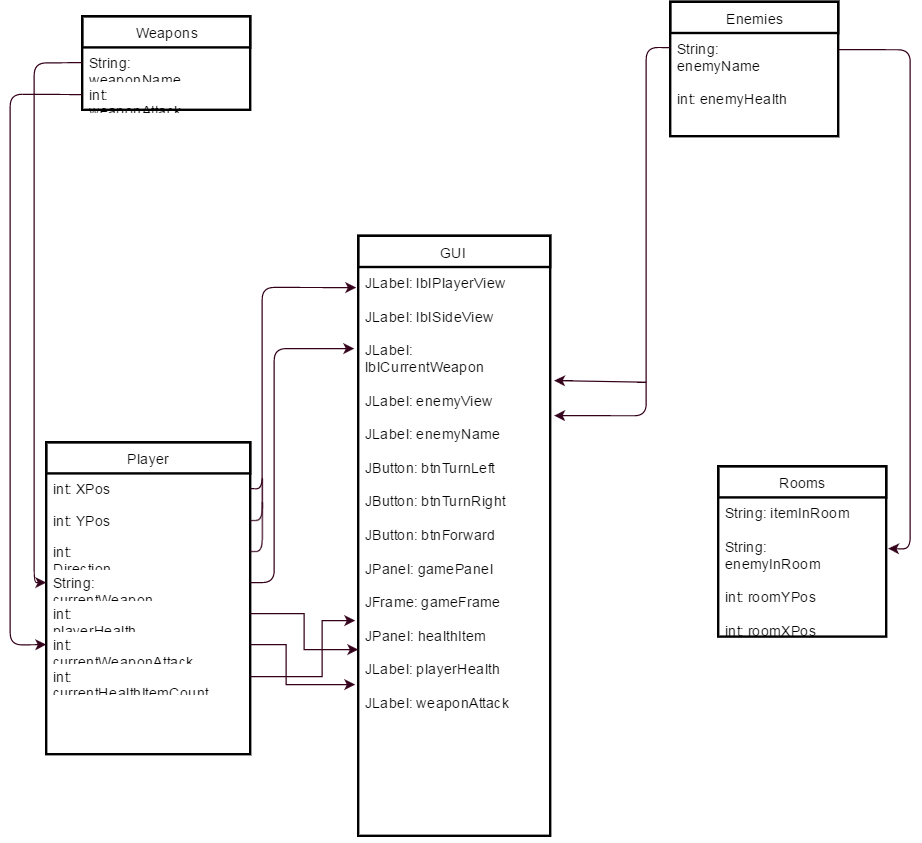

The diagram above was exported from draw.io. Its source (the exported page's mxGraphModel, read from the mxfile embedded in the PNG):
<mxGraphModel dx="1075" dy="523" grid="1" gridSize="10" guides="1" tooltips="1" connect="1" arrows="1" fold="1" page="1" pageScale="1" pageWidth="1652" pageHeight="1169" background="#ffffff" math="0" shadow="0">
  <root>
    <mxCell id="0" />
    <mxCell id="1" parent="0" />
    <mxCell id="2" value="Player" style="swimlane;html=1;fontStyle=0;childLayout=stackLayout;horizontal=1;startSize=26;fillColor=none;horizontalStack=0;resizeParent=1;resizeLast=0;collapsible=1;marginBottom=0;swimlaneFillColor=#ffffff;strokeWidth=2;" parent="1" vertex="1">
      <mxGeometry x="350" y="480" width="170" height="260" as="geometry" />
    </mxCell>
    <mxCell id="3" value="int: XPos" style="text;html=1;strokeColor=none;fillColor=none;align=left;verticalAlign=top;spacingLeft=4;spacingRight=4;whiteSpace=wrap;overflow=hidden;rotatable=0;points=[[0,0.5],[1,0.5]];portConstraint=eastwest;" parent="2" vertex="1">
      <mxGeometry y="26" width="170" height="26" as="geometry" />
    </mxCell>
    <mxCell id="4" value="int: YPos" style="text;html=1;strokeColor=none;fillColor=none;align=left;verticalAlign=top;spacingLeft=4;spacingRight=4;whiteSpace=wrap;overflow=hidden;rotatable=0;points=[[0,0.5],[1,0.5]];portConstraint=eastwest;" parent="2" vertex="1">
      <mxGeometry y="52" width="170" height="26" as="geometry" />
    </mxCell>
    <mxCell id="5" value="int: Direction&lt;div&gt;&lt;br&gt;&lt;/div&gt;" style="text;html=1;strokeColor=none;fillColor=none;align=left;verticalAlign=top;spacingLeft=4;spacingRight=4;whiteSpace=wrap;overflow=hidden;rotatable=0;points=[[0,0.5],[1,0.5]];portConstraint=eastwest;" parent="2" vertex="1">
      <mxGeometry y="78" width="170" height="26" as="geometry" />
    </mxCell>
    <mxCell id="19" value="String: currentWeapon" style="text;html=1;strokeColor=none;fillColor=none;align=left;verticalAlign=top;spacingLeft=4;spacingRight=4;whiteSpace=wrap;overflow=hidden;rotatable=0;points=[[0,0.5],[1,0.5]];portConstraint=eastwest;" parent="2" vertex="1">
      <mxGeometry y="104" width="170" height="26" as="geometry" />
    </mxCell>
    <mxCell id="18" value="int: playerHealth&lt;div&gt;&lt;br&gt;&lt;/div&gt;" style="text;html=1;strokeColor=none;fillColor=none;align=left;verticalAlign=top;spacingLeft=4;spacingRight=4;whiteSpace=wrap;overflow=hidden;rotatable=0;points=[[0,0.5],[1,0.5]];portConstraint=eastwest;" parent="2" vertex="1">
      <mxGeometry y="130" width="170" height="26" as="geometry" />
    </mxCell>
    <mxCell id="30" value="int: currentWeaponAttack" style="text;html=1;strokeColor=none;fillColor=none;align=left;verticalAlign=top;spacingLeft=4;spacingRight=4;whiteSpace=wrap;overflow=hidden;rotatable=0;points=[[0,0.5],[1,0.5]];portConstraint=eastwest;" parent="2" vertex="1">
      <mxGeometry y="156" width="170" height="26" as="geometry" />
    </mxCell>
    <mxCell id="35" value="int: currentHealthItemCount" style="text;html=1;strokeColor=none;fillColor=none;align=left;verticalAlign=top;spacingLeft=4;spacingRight=4;whiteSpace=wrap;overflow=hidden;rotatable=0;points=[[0,0.5],[1,0.5]];portConstraint=eastwest;" parent="2" vertex="1">
      <mxGeometry y="182" width="170" height="26" as="geometry" />
    </mxCell>
    <mxCell id="6" value="GUI" style="swimlane;html=1;fontStyle=0;childLayout=stackLayout;horizontal=1;startSize=26;fillColor=none;horizontalStack=0;resizeParent=1;resizeLast=0;collapsible=1;marginBottom=0;swimlaneFillColor=#ffffff;strokeWidth=2;" parent="1" vertex="1">
      <mxGeometry x="610" y="308" width="160" height="500" as="geometry" />
    </mxCell>
    <mxCell id="7" value="&lt;div&gt;JLabel: lblPlayerView&lt;/div&gt;&lt;div&gt;&lt;br&gt;&lt;/div&gt;&lt;div&gt;&lt;span&gt;JLabel:&lt;/span&gt;&amp;nbsp;lblSideView&lt;/div&gt;&lt;div&gt;&lt;br&gt;&lt;/div&gt;&lt;div&gt;JLabel: lblCurrentWeapon&lt;/div&gt;&lt;div&gt;&lt;br&gt;&lt;/div&gt;&lt;div&gt;&lt;span style=&quot;line-height: 1.2&quot;&gt;JLabel: enemyView&lt;/span&gt;&lt;br&gt;&lt;/div&gt;&lt;div&gt;&lt;br&gt;&lt;/div&gt;&lt;div&gt;JLabel: enemyName&lt;/div&gt;&lt;div&gt;&lt;br&gt;&lt;/div&gt;&lt;div&gt;JButton: btnTurnLeft&lt;/div&gt;&lt;div&gt;&lt;span&gt;&lt;br&gt;&lt;/span&gt;&lt;/div&gt;&lt;div&gt;&lt;span&gt;JButton:&lt;/span&gt;&amp;nbsp;btnTurnRight&lt;/div&gt;&lt;div&gt;&lt;span&gt;&lt;br&gt;&lt;/span&gt;&lt;/div&gt;&lt;div&gt;&lt;span&gt;JButton:&lt;/span&gt;&amp;nbsp;btnForward&lt;/div&gt;&lt;div&gt;&lt;br&gt;&lt;/div&gt;&lt;div&gt;JPanel: gamePanel&lt;/div&gt;&lt;div&gt;&lt;br&gt;&lt;/div&gt;&lt;div&gt;JFrame: gameFrame&lt;/div&gt;&lt;div&gt;&lt;br&gt;&lt;/div&gt;&lt;div&gt;JPanel: healthItem&lt;/div&gt;&lt;div&gt;&lt;br&gt;&lt;/div&gt;&lt;div&gt;JLabel: playerHealth&lt;/div&gt;&lt;div&gt;&lt;br&gt;&lt;/div&gt;&lt;div&gt;JLabel: weaponAttack&lt;/div&gt;" style="text;html=1;strokeColor=none;fillColor=none;align=left;verticalAlign=top;spacingLeft=4;spacingRight=4;whiteSpace=wrap;overflow=hidden;rotatable=0;points=[[0,0.5],[1,0.5]];portConstraint=eastwest;" parent="6" vertex="1">
      <mxGeometry y="26" width="160" height="474" as="geometry" />
    </mxCell>
    <mxCell id="10" value="Rooms" style="swimlane;html=1;fontStyle=0;childLayout=stackLayout;horizontal=1;startSize=26;fillColor=none;horizontalStack=0;resizeParent=1;resizeLast=0;collapsible=1;marginBottom=0;swimlaneFillColor=#ffffff;strokeWidth=2;" parent="1" vertex="1">
      <mxGeometry x="910" y="500" width="140" height="142" as="geometry" />
    </mxCell>
    <mxCell id="25" value="String: itemInRoom&lt;div&gt;&lt;br&gt;&lt;/div&gt;&lt;div&gt;String: enemyInRoom&lt;/div&gt;&lt;div&gt;&lt;br&gt;&lt;/div&gt;&lt;div&gt;&lt;span&gt;int: roomYPos&lt;/span&gt;&lt;br&gt;&lt;/div&gt;&lt;div&gt;&lt;span&gt;&lt;br&gt;&lt;/span&gt;&lt;/div&gt;&lt;div&gt;&lt;span&gt;int: roomXPos&lt;/span&gt;&lt;span&gt;&lt;br&gt;&lt;/span&gt;&lt;/div&gt;" style="text;html=1;strokeColor=none;fillColor=none;align=left;verticalAlign=top;spacingLeft=4;spacingRight=4;whiteSpace=wrap;overflow=hidden;rotatable=0;points=[[0,0.5],[1,0.5]];portConstraint=eastwest;" parent="10" vertex="1">
      <mxGeometry y="26" width="140" height="114" as="geometry" />
    </mxCell>
    <mxCell id="14" value="Enemies" style="swimlane;html=1;fontStyle=0;childLayout=stackLayout;horizontal=1;startSize=26;fillColor=none;horizontalStack=0;resizeParent=1;resizeLast=0;collapsible=1;marginBottom=0;swimlaneFillColor=#ffffff;strokeWidth=2;" parent="1" vertex="1">
      <mxGeometry x="870" y="113" width="140" height="112" as="geometry" />
    </mxCell>
    <mxCell id="15" value="String: enemyName&lt;div&gt;&lt;br&gt;&lt;/div&gt;&lt;div&gt;int: enemyHealth&lt;/div&gt;&lt;div&gt;&lt;br&gt;&lt;/div&gt;&lt;div&gt;int: enemyAttack&lt;/div&gt;" style="text;html=1;strokeColor=none;fillColor=none;align=left;verticalAlign=top;spacingLeft=4;spacingRight=4;whiteSpace=wrap;overflow=hidden;rotatable=0;points=[[0,0.5],[1,0.5]];portConstraint=eastwest;" parent="14" vertex="1">
      <mxGeometry y="26" width="140" height="74" as="geometry" />
    </mxCell>
    <mxCell id="21" value="Weapons" style="swimlane;html=1;fontStyle=0;childLayout=stackLayout;horizontal=1;startSize=26;fillColor=none;horizontalStack=0;resizeParent=1;resizeLast=0;collapsible=1;marginBottom=0;swimlaneFillColor=#ffffff;strokeWidth=2;" parent="1" vertex="1">
      <mxGeometry x="380" y="125" width="140" height="78" as="geometry" />
    </mxCell>
    <mxCell id="22" value="String: weaponName" style="text;html=1;strokeColor=none;fillColor=none;align=left;verticalAlign=top;spacingLeft=4;spacingRight=4;whiteSpace=wrap;overflow=hidden;rotatable=0;points=[[0,0.5],[1,0.5]];portConstraint=eastwest;" parent="21" vertex="1">
      <mxGeometry y="26" width="140" height="26" as="geometry" />
    </mxCell>
    <mxCell id="23" value="int: weaponAttack" style="text;html=1;strokeColor=none;fillColor=none;align=left;verticalAlign=top;spacingLeft=4;spacingRight=4;whiteSpace=wrap;overflow=hidden;rotatable=0;points=[[0,0.5],[1,0.5]];portConstraint=eastwest;" parent="21" vertex="1">
      <mxGeometry y="52" width="140" height="26" as="geometry" />
    </mxCell>
    <mxCell id="27" value="" style="endArrow=classic;html=1;strokeColor=#33001A;fillColor=#FF3333;exitX=1;exitY=0.5;entryX=-0.019;entryY=0.143;entryPerimeter=0;" parent="1" source="19" target="7" edge="1">
      <mxGeometry width="50" height="50" relative="1" as="geometry">
        <mxPoint x="420" y="440" as="sourcePoint" />
        <mxPoint x="590" y="400" as="targetPoint" />
        <Array as="points">
          <mxPoint x="540" y="597" />
          <mxPoint x="540" y="402" />
        </Array>
      </mxGeometry>
    </mxCell>
    <mxCell id="28" value="" style="endArrow=classic;html=1;strokeColor=#33001A;fillColor=#FF3333;exitX=0;exitY=0.5;entryX=0;entryY=0.5;" parent="1" source="22" target="19" edge="1">
      <mxGeometry width="50" height="50" relative="1" as="geometry">
        <mxPoint x="260" y="340" as="sourcePoint" />
        <mxPoint x="310" y="290" as="targetPoint" />
        <Array as="points">
          <mxPoint x="340" y="164" />
          <mxPoint x="340" y="597" />
        </Array>
      </mxGeometry>
    </mxCell>
    <mxCell id="29" value="" style="endArrow=classic;html=1;strokeColor=#33001A;fillColor=#FF3333;exitX=0;exitY=0.164;exitPerimeter=0;entryX=1.023;entryY=0.262;entryPerimeter=0;" parent="1" source="15" target="7" edge="1">
      <mxGeometry width="50" height="50" relative="1" as="geometry">
        <mxPoint x="680" y="230" as="sourcePoint" />
        <mxPoint x="770" y="418" as="targetPoint" />
        <Array as="points">
          <mxPoint x="850" y="151" />
          <mxPoint x="850" y="418" />
          <mxPoint x="850" y="458" />
        </Array>
      </mxGeometry>
    </mxCell>
    <mxCell id="31" value="" style="endArrow=classic;html=1;strokeColor=#33001A;fillColor=#FF3333;exitX=0;exitY=0.5;entryX=0;entryY=0.5;" parent="1" source="23" target="30" edge="1">
      <mxGeometry width="50" height="50" relative="1" as="geometry">
        <mxPoint x="390" y="360" as="sourcePoint" />
        <mxPoint x="440" y="310" as="targetPoint" />
        <Array as="points">
          <mxPoint x="320" y="190" />
          <mxPoint x="320" y="649" />
        </Array>
      </mxGeometry>
    </mxCell>
    <mxCell id="32" value="" style="endArrow=classic;html=1;strokeColor=#33001A;fillColor=#FF3333;exitX=1;exitY=0.5;entryX=-0.011;entryY=0.037;entryPerimeter=0;" parent="1" source="3" target="7" edge="1">
      <mxGeometry width="50" height="50" relative="1" as="geometry">
        <mxPoint x="560" y="270" as="sourcePoint" />
        <mxPoint x="530" y="350" as="targetPoint" />
        <Array as="points">
          <mxPoint x="530" y="519" />
          <mxPoint x="530" y="351" />
        </Array>
      </mxGeometry>
    </mxCell>
    <mxCell id="33" value="" style="endArrow=none;html=1;strokeColor=#33001A;fillColor=#FF3333;entryX=1;entryY=0.5;" parent="1" target="4" edge="1">
      <mxGeometry width="50" height="50" relative="1" as="geometry">
        <mxPoint x="530" y="510" as="sourcePoint" />
        <mxPoint x="430" y="410" as="targetPoint" />
        <Array as="points">
          <mxPoint x="530" y="545" />
        </Array>
      </mxGeometry>
    </mxCell>
    <mxCell id="34" value="" style="endArrow=none;html=1;strokeColor=#33001A;fillColor=#FF3333;exitX=1;exitY=0.5;" parent="1" source="5" edge="1">
      <mxGeometry width="50" height="50" relative="1" as="geometry">
        <mxPoint x="380" y="440" as="sourcePoint" />
        <mxPoint x="530" y="530" as="targetPoint" />
        <Array as="points">
          <mxPoint x="530" y="571" />
        </Array>
      </mxGeometry>
    </mxCell>
    <mxCell id="36" style="edgeStyle=orthogonalEdgeStyle;rounded=0;html=1;exitX=1;exitY=0.5;entryX=0.002;entryY=0.672;entryPerimeter=0;jettySize=auto;orthogonalLoop=1;strokeColor=#33001A;fillColor=#FF3333;" parent="1" source="18" target="7" edge="1">
      <mxGeometry relative="1" as="geometry">
        <Array as="points">
          <mxPoint x="565" y="623" />
          <mxPoint x="565" y="653" />
        </Array>
      </mxGeometry>
    </mxCell>
    <mxCell id="37" style="edgeStyle=orthogonalEdgeStyle;rounded=0;html=1;exitX=1;exitY=0.5;entryX=-0.014;entryY=0.735;entryPerimeter=0;jettySize=auto;orthogonalLoop=1;strokeColor=#33001A;fillColor=#FF3333;" parent="1" source="30" target="7" edge="1">
      <mxGeometry relative="1" as="geometry">
        <Array as="points">
          <mxPoint x="550" y="649" />
          <mxPoint x="550" y="682" />
        </Array>
      </mxGeometry>
    </mxCell>
    <mxCell id="38" style="edgeStyle=orthogonalEdgeStyle;rounded=0;html=1;exitX=1;exitY=0.5;entryX=-0.014;entryY=0.621;entryPerimeter=0;jettySize=auto;orthogonalLoop=1;strokeColor=#33001A;fillColor=#FF3333;" parent="1" source="35" target="7" edge="1">
      <mxGeometry relative="1" as="geometry">
        <Array as="points">
          <mxPoint x="580" y="675" />
          <mxPoint x="580" y="629" />
        </Array>
      </mxGeometry>
    </mxCell>
    <mxCell id="39" value="" style="endArrow=classic;html=1;strokeColor=#33001A;fillColor=#FF3333;exitX=1.002;exitY=0.182;exitPerimeter=0;entryX=1.014;entryY=0.371;entryPerimeter=0;" parent="1" source="15" target="25" edge="1">
      <mxGeometry width="50" height="50" relative="1" as="geometry">
        <mxPoint x="1080" y="310" as="sourcePoint" />
        <mxPoint x="1130" y="260" as="targetPoint" />
        <Array as="points">
          <mxPoint x="1070" y="153" />
          <mxPoint x="1070" y="569" />
        </Array>
      </mxGeometry>
    </mxCell>
    <mxCell id="41" value="" style="endArrow=classic;html=1;strokeColor=#33001A;fillColor=#FF3333;entryX=1.023;entryY=0.199;entryPerimeter=0;" parent="1" target="7" edge="1">
      <mxGeometry width="50" height="50" relative="1" as="geometry">
        <mxPoint x="850" y="430" as="sourcePoint" />
        <mxPoint x="950" y="380" as="targetPoint" />
      </mxGeometry>
    </mxCell>
  </root>
</mxGraphModel>